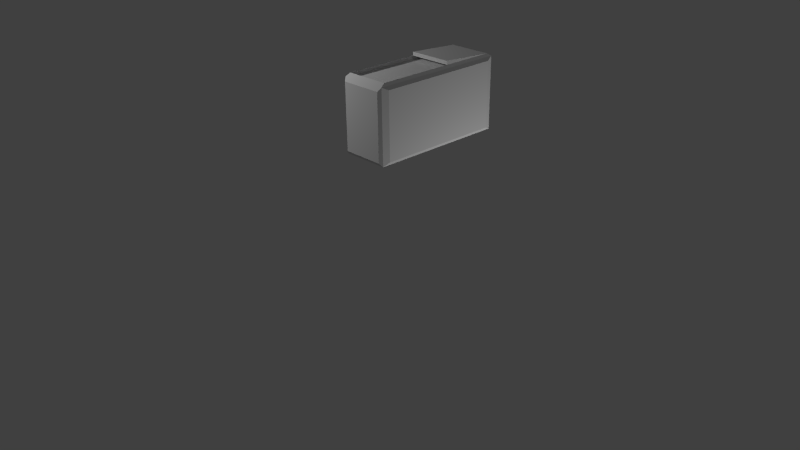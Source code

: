 # Source: ammo.blend  (saved by Blender 2.68.0; exported with 4.5.12 LTS)
import bpy
from mathutils import Matrix  # noqa: F401  (used for matrix-valued properties, if any)

bpy.ops.wm.read_factory_settings(use_empty=True)
scene = bpy.context.scene
scene.name = 'Scene'

# ---- collections
col_collection_1 = bpy.data.collections.new('Collection 1'); scene.collection.children.link(col_collection_1)

# ---- materials (node trees are filled in below, after node groups)
mat_material = bpy.data.materials.new('Material')
mat_material.alpha_threshold = 0.0
mat_material.use_transparent_shadow = False
mat_material.roughness = 0.5
mat_material.line_color = (0.0, 0.0, 0.0, 1.0)
mat_ammo = bpy.data.materials.new('ammo')
mat_ammo.alpha_threshold = 0.0
mat_ammo.use_transparent_shadow = False
mat_ammo.roughness = 0.5
mat_ammo.line_color = (0.0, 0.0, 0.0, 1.0)
mat_ammo_text = bpy.data.materials.new('ammo_text')
mat_ammo_text.alpha_threshold = 0.0
mat_ammo_text.use_transparent_shadow = False
mat_ammo_text.roughness = 0.5
mat_ammo_text.line_color = (0.0, 0.0, 0.0, 1.0)

# ---- material node trees

# ---- world
world_world = bpy.data.worlds.new('World'); scene.world = world_world
world_world.color = (0.05088, 0.05088, 0.05088)
world_world.use_sun_shadow = False
world_world.sun_shadow_jitter_overblur = 0.0
world_world.cycles.sampling_method = 'MANUAL'
world_world.cycles.sample_map_resolution = 256

# ---- cameras
cam_camera = bpy.data.cameras.new('Camera')
cam_camera.clip_end = 100.0
cam_camera.lens = 35.0
cam_camera.sensor_width = 32.0
cam_camera.sensor_height = 18.0
cam_camera.ortho_scale = 7.314
cam_camera.dof.focus_distance = 0.0
cam_camera.dof.aperture_fstop = 128.0

# ---- lights
light_point = bpy.data.lights.new('Point', 'POINT')
light_point.transmission_factor = 0.0
light_point.energy = 100.0
light_point.shadow_buffer_clip_start = 0.5
light_point.shadow_soft_size = 0.1
light_point.shadow_maximum_resolution = 0.006
light_point.use_absolute_resolution = True
light_point.cycles.use_multiple_importance_sampling = False
light_lamp = bpy.data.lights.new('Lamp', 'POINT')
light_lamp.transmission_factor = 0.0
light_lamp.cutoff_distance = 30.0
light_lamp.energy = 100.0
light_lamp.shadow_buffer_clip_start = 1.001
light_lamp.shadow_soft_size = 0.1
light_lamp.shadow_maximum_resolution = 0.006
light_lamp.use_absolute_resolution = True
light_lamp.cycles.use_multiple_importance_sampling = False

# ---- meshes
me_cube = bpy.data.meshes.new('Cube')
me_cube.from_pydata([(1.0, 1.0, -1.0), (1.0, -0.7015, -1.0), (0.4272, -0.7015, -1.0), (0.4272, 1.0, -1.0), (1.0, 1.0, -0.1122), (1.0, -0.7015, -0.1122), (0.4272, -0.7015, -0.1122), (0.4272, 1.0, -0.1122), (0.9823, 0.9473, -0.07839), (0.9823, -0.6488, -0.07839), (0.4449, -0.6488, -0.07839), (0.4449, 0.9473, -0.07839), (0.9714, -0.7369, -0.9556), (0.4558, -0.7369, -0.9556), (0.9714, -0.7369, -0.1566), (0.4558, -0.7369, -0.1566), (0.9805, 1.024, -0.9698), (0.4466, 1.024, -0.9698), (0.9805, 1.024, -0.1424), (0.4466, 1.024, -0.1424), (0.3965, -0.6334, -0.9645), (0.3965, 0.932, -0.9645), (0.3965, -0.6334, -0.1477), (0.3965, 0.932, -0.1477), (1.0, 1.0, -1.0), (1.0, -0.7015, -1.0), (1.0, 1.0, -0.1122), (1.0, -0.7015, -0.1122), (1.025, 0.9217, -0.9591), (1.025, -0.6231, -0.9591), (1.025, 0.9217, -0.1531), (1.025, -0.6231, -0.1531), (0.9823, 0.9473, -0.1212), (0.9823, -0.6488, -0.1212), (0.4449, -0.6488, -0.1212), (0.4449, 0.9473, -0.1212), (0.4449, -0.6488, -0.07839), (0.4449, 0.9473, -0.07839), (0.4449, 0.2877, -0.07839), (0.9823, 0.2877, -0.07839), (0.4449, -0.137, -0.07839), (0.9823, -0.137, -0.07839), (0.9823, 0.9473, -0.07839), (0.4449, 0.9473, -0.07839), (0.4449, 0.2894, -0.0348), (0.9823, 0.2894, -0.0348)], [], [(0, 1, 2, 3), (4, 7, 11, 8), (0, 4, 26, 24), (6, 2, 13, 15), (2, 6, 22, 20), (7, 4, 18, 19), (8, 11, 35, 32), (6, 5, 9, 10), (7, 6, 10, 11), (5, 4, 8, 39, 41, 9), (12, 14, 15, 13), (5, 6, 15, 14), (2, 1, 12, 13), (1, 5, 14, 12), (18, 16, 17, 19), (4, 0, 16, 18), (3, 7, 19, 17), (0, 3, 17, 16), (20, 22, 23, 21), (7, 3, 21, 23), (6, 7, 23, 22), (3, 2, 20, 21), (27, 25, 29, 31), (1, 0, 24, 25), (5, 1, 25, 27), (4, 5, 27, 26), (28, 30, 31, 29), (26, 27, 31, 30), (25, 24, 28, 29), (24, 26, 30, 28), (32, 35, 34, 33), (10, 9, 33, 34), (11, 10, 34, 35), (9, 41, 39, 8, 32, 33), (10, 11, 37, 38, 40, 36), (37, 38, 39, 8), (43, 44, 45, 42), (44, 38, 39, 45), (43, 38, 44, 37), (39, 42, 8, 45)])
_uv = me_cube.uv_layers.new(name='UVMap')
_uv.uv.foreach_set('vector', [0.9999, 0.3367, 5.809e-05, 0.3367, 5.802e-05, 5.81e-05, 0.9999, 5.802e-05, 0.9754, 0.02664, 0.9768, 0.3686, 0.939, 0.3469, 0.9406, 0.04692, 0.0, 0.0, 0.0, 0.0, 0.0, 0.0, 0.0, 0.0, 2.276e-05, 1.0, 2.266e-05, 2.266e-05, 0.05135, 0.05002, 0.05135, 0.95, 0.08409, 2.899e-05, 0.08409, 1.0, 2.909e-05, 0.96, 2.899e-05, 0.04001, 0.9768, 0.3686, 0.9754, 0.02664, 0.9986, 0.03817, 0.9999, 0.3569, 0.9597, 0.3634, 0.9179, 0.05001, 0.9423, 0.01919, 0.9999, 0.3924, 0.01149, 0.3686, 7.915e-05, 7.915e-05, 0.0407, 0.02344, 0.04902, 0.3457, 0.9768, 0.3686, 0.01149, 0.3686, 0.04902, 0.3457, 0.939, 0.3469, 7.915e-05, 7.915e-05, 0.9754, 0.02664, 0.9406, 0.04692, 0.6435, 0.03974, 0.3629, 0.03333, 0.0407, 0.02344, 0.3068, 8.032e-05, 0.3068, 0.9999, 8.065e-05, 0.9999, 8.032e-05, 8.091e-05, 1.0, 0.09919, 3.149e-05, 0.09919, 0.05003, 3.315e-05, 0.95, 3.149e-05, 5.756e-05, 5.756e-05, 0.9999, 0.0004026, 0.9499, 0.09954, 0.05002, 0.09923, 0.05137, 4.14e-05, 0.05137, 1.0, 4.14e-05, 0.95, 4.147e-05, 0.05004, 8.032e-05, 0.9999, 8.086e-05, 8.032e-05, 0.3096, 8.032e-05, 0.3096, 0.9999, 0.05145, 1.0, 0.05145, 4.14e-05, 0.08661, 0.03402, 0.08661, 0.966, 0.03518, 1.875e-05, 0.03518, 1.0, 1.875e-05, 0.966, 1.882e-05, 0.034, 0.9999, 0.1674, 5.756e-05, 0.1674, 0.03404, 0.09965, 0.966, 0.09965, 0.9999, 7.236e-05, 0.9999, 0.9848, 7.247e-05, 0.9848, 7.221e-05, 7.224e-05, 2.919e-05, 1.0, 2.899e-05, 2.899e-05, 0.08409, 0.04001, 0.08409, 0.96, 0.01149, 0.3686, 0.9768, 0.3686, 0.9382, 0.3952, 0.05009, 0.3952, 1.0, 0.02759, 1.66e-05, 0.02759, 0.04, 1.66e-05, 0.96, 1.895e-05, 0.09261, 0.9999, 0.09261, 6.08e-05, 0.185, 0.04608, 0.185, 0.9539, 0.0, 0.0, 0.0, 0.0, 0.0, 0.0, 0.0, 0.0, 0.0, 0.0, 0.0, 0.0, 0.0, 0.0, 0.0, 0.0, 0.0, 0.0, 0.0, 0.0, 0.0, 0.0, 0.0, 0.0, 0.9999, 7.222e-05, 0.9999, 0.9747, 7.222e-05, 0.9747, 7.269e-05, 7.226e-05, 0.9736, 0.4227, 7.915e-05, 0.4227, 0.04489, 0.3954, 0.9288, 0.3954, 1.674e-05, 1.674e-05, 1.0, 1.688e-05, 0.954, 0.02803, 0.04604, 0.02803, 0.09249, 6.08e-05, 0.09249, 0.9999, 6.08e-05, 0.9539, 6.114e-05, 0.04608, 0.3918, -0.3755, 0.9851, -0.3755, 0.9851, 3.021, 0.3918, 3.021, 0.03798, 0.02703, 0.05166, 0.3637, 0.0249, 0.3924, 6.263e-05, 6.263e-05, 0.9179, 0.05001, 0.03798, 0.02703, 6.263e-05, 6.263e-05, 0.9423, 0.01919, 0.05166, 0.3637, 0.351, 0.3678, 0.6493, 0.3669, 0.9597, 0.3634, 0.9999, 0.3924, 0.0249, 0.3924, 0.0, 0.0, 0.0, 0.0, 0.0, 0.0, 0.0, 0.0, 0.0, 0.0, 0.0, 0.0, 0.3126, 9.804e-05, 0.3126, 0.9999, 9.836e-05, 0.9999, 9.804e-05, 9.815e-05, 0.3126, 9.804e-05, 0.3126, 0.9999, 9.836e-05, 0.9999, 9.804e-05, 9.815e-05, 0.6447, 1.859e-05, 0.6447, 0.02352, 0.3552, 0.02352, 0.3552, 1.533e-05, 0.9998, 0.009541, 0.6447, 0.02352, 0.6447, 1.859e-05, 1.0, 0.003344, 0.3552, 0.02352, 7.318e-05, 0.009523, 1.533e-05, 0.003324, 0.3552, 1.533e-05])
me_cube.materials.append(mat_material)
me_cube.materials.append(mat_ammo)
me_cube.materials.append(mat_ammo_text)
me_cube.use_remesh_preserve_volume = False
me_cube.use_remesh_preserve_attributes = False
me_cube.use_mirror_vertex_groups = False
me_cube.update()

# ---- objects
ob_point = bpy.data.objects.new('Point', light_point)
ob_cube = bpy.data.objects.new('Cube', me_cube)
ob_lamp = bpy.data.objects.new('Lamp', light_lamp)
ob_camera = bpy.data.objects.new('Camera', cam_camera)

# ---- transforms, parenting, visibility, modifiers, constraints
ob_point.location = (-1.384, -1.724, 3.776)
ob_point.lineart.crease_threshold = 0.0
ob_cube.location = (0.0, 0.0, 2.709)
ob_cube.lock_rotations_4d = False
ob_cube.empty_display_type = 'ARROWS'
ob_cube.lineart.crease_threshold = 0.0
ob_lamp.location = (3.101, 1.005, -0.1582)
ob_lamp.rotation_euler = (0.6503, 0.05522, 1.866)
ob_lamp.lock_rotations_4d = False
ob_lamp.empty_display_type = 'ARROWS'
ob_lamp.color = (0.0, 0.0, 0.0, 0.0)
ob_lamp.lineart.crease_threshold = 0.0
ob_camera.location = (7.481, -6.508, 5.344)
ob_camera.rotation_euler = (1.109, 0.01082, 0.8149)
ob_camera.lock_rotations_4d = False
ob_camera.empty_display_type = 'ARROWS'
ob_camera.color = (0.0, 0.0, 0.0, 0.0)
ob_camera.hide_viewport = True
ob_camera.display_type = 'WIRE'
ob_camera.lineart.crease_threshold = 0.0

# ---- collection membership
col_collection_1.objects.link(ob_point)
col_collection_1.objects.link(ob_cube)
col_collection_1.objects.link(ob_lamp)
col_collection_1.objects.link(ob_camera)

# ---- scene / render settings (as saved in the file)
scene.camera = ob_camera
scene.frame_start = 1; scene.frame_end = 250; scene.frame_set(1)
scene.render.engine = 'BLENDER_EEVEE_NEXT'
scene.render.image_settings.color_mode = 'RGB'
scene.render.image_settings.compression = 90
scene.render.resolution_percentage = 50
scene.render.dither_intensity = 0.0
scene.cycles.use_denoising = False
scene.cycles.samples = 10
scene.cycles.sampling_pattern = 'TABULATED_SOBOL'
scene.cycles.light_sampling_threshold = 0.0
scene.cycles.use_adaptive_sampling = False
scene.cycles.use_light_tree = False
scene.cycles.blur_glossy = 0.0
scene.cycles.volume_bounces = 1
scene.cycles.pixel_filter_type = 'GAUSSIAN'
scene.cycles.sample_clamp_indirect = 0.0
scene.view_settings.view_transform = 'Standard'
bpy.context.view_layer.update()

